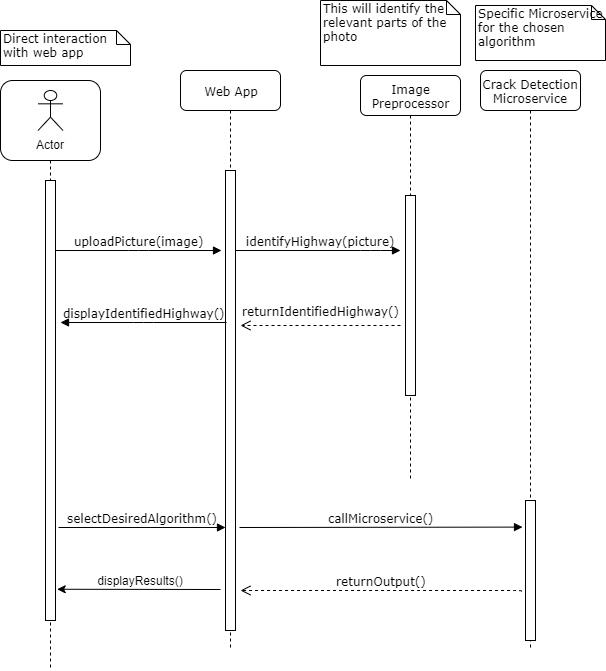

The diagram above was exported from draw.io. Its source (the exported page's mxGraphModel, read from the mxfile embedded in the PNG):
<mxGraphModel dx="1022" dy="437" grid="1" gridSize="10" guides="1" tooltips="1" connect="1" arrows="1" fold="1" page="1" pageScale="1" pageWidth="1100" pageHeight="850" background="#ffffff" math="0" shadow="0">
  <root>
    <mxCell id="0" />
    <mxCell id="1" parent="0" />
    <mxCell id="7baba1c4bc27f4b0-2" value="Web App" style="shape=umlLifeline;perimeter=lifelinePerimeter;whiteSpace=wrap;html=1;container=1;collapsible=0;recursiveResize=0;outlineConnect=0;rounded=1;shadow=0;comic=0;labelBackgroundColor=none;strokeColor=#000000;strokeWidth=1;fillColor=#FFFFFF;fontFamily=Verdana;fontSize=12;fontColor=#000000;align=center;" parent="1" vertex="1">
      <mxGeometry x="240" y="80" width="100" height="580" as="geometry" />
    </mxCell>
    <mxCell id="7baba1c4bc27f4b0-10" value="" style="html=1;points=[];perimeter=orthogonalPerimeter;rounded=0;shadow=0;comic=0;labelBackgroundColor=none;strokeColor=#000000;strokeWidth=1;fillColor=#FFFFFF;fontFamily=Verdana;fontSize=12;fontColor=#000000;align=center;" parent="7baba1c4bc27f4b0-2" vertex="1">
      <mxGeometry x="45" y="100" width="10" height="460" as="geometry" />
    </mxCell>
    <mxCell id="7baba1c4bc27f4b0-3" value="Image&lt;br&gt;Preprocessor" style="shape=umlLifeline;perimeter=lifelinePerimeter;whiteSpace=wrap;html=1;container=1;collapsible=0;recursiveResize=0;outlineConnect=0;rounded=1;shadow=0;comic=0;labelBackgroundColor=none;strokeColor=#000000;strokeWidth=1;fillColor=#FFFFFF;fontFamily=Verdana;fontSize=12;fontColor=#000000;align=center;" parent="1" vertex="1">
      <mxGeometry x="420" y="85" width="100" height="405" as="geometry" />
    </mxCell>
    <mxCell id="7baba1c4bc27f4b0-13" value="" style="html=1;points=[];perimeter=orthogonalPerimeter;rounded=0;shadow=0;comic=0;labelBackgroundColor=none;strokeColor=#000000;strokeWidth=1;fillColor=#FFFFFF;fontFamily=Verdana;fontSize=12;fontColor=#000000;align=center;" parent="7baba1c4bc27f4b0-3" vertex="1">
      <mxGeometry x="45" y="120" width="10" height="200" as="geometry" />
    </mxCell>
    <mxCell id="7baba1c4bc27f4b0-4" value="Crack Detection Microservice" style="shape=umlLifeline;perimeter=lifelinePerimeter;whiteSpace=wrap;html=1;container=1;collapsible=0;recursiveResize=0;outlineConnect=0;rounded=1;shadow=0;comic=0;labelBackgroundColor=none;strokeColor=#000000;strokeWidth=1;fillColor=#FFFFFF;fontFamily=Verdana;fontSize=12;fontColor=#000000;align=center;" parent="1" vertex="1">
      <mxGeometry x="540" y="80" width="100" height="580" as="geometry" />
    </mxCell>
    <mxCell id="7baba1c4bc27f4b0-8" value="" style="shape=umlLifeline;perimeter=lifelinePerimeter;whiteSpace=wrap;html=1;container=1;collapsible=0;recursiveResize=0;outlineConnect=0;rounded=1;shadow=0;comic=0;labelBackgroundColor=none;strokeColor=#000000;strokeWidth=1;fillColor=#FFFFFF;fontFamily=Verdana;fontSize=12;fontColor=#000000;align=center;size=80;" parent="1" vertex="1">
      <mxGeometry x="60" y="90" width="100" height="590" as="geometry" />
    </mxCell>
    <mxCell id="7baba1c4bc27f4b0-9" value="" style="html=1;points=[];perimeter=orthogonalPerimeter;rounded=0;shadow=0;comic=0;labelBackgroundColor=none;strokeColor=#000000;strokeWidth=1;fillColor=#FFFFFF;fontFamily=Verdana;fontSize=12;fontColor=#000000;align=center;" parent="7baba1c4bc27f4b0-8" vertex="1">
      <mxGeometry x="45" y="100" width="10" height="440" as="geometry" />
    </mxCell>
    <mxCell id="S8tug2Plc_t-FWY-7ee8-1" value="Actor" style="shape=umlActor;verticalLabelPosition=bottom;labelBackgroundColor=#ffffff;verticalAlign=top;html=1;outlineConnect=0;" vertex="1" parent="7baba1c4bc27f4b0-8">
      <mxGeometry x="37.5" y="10" width="25" height="40" as="geometry" />
    </mxCell>
    <mxCell id="7baba1c4bc27f4b0-22" value="" style="html=1;points=[];perimeter=orthogonalPerimeter;rounded=0;shadow=0;comic=0;labelBackgroundColor=none;strokeColor=#000000;strokeWidth=1;fillColor=#FFFFFF;fontFamily=Verdana;fontSize=12;fontColor=#000000;align=center;" parent="1" vertex="1">
      <mxGeometry x="585" y="510" width="10" height="140" as="geometry" />
    </mxCell>
    <mxCell id="7baba1c4bc27f4b0-23" value="callMicroservice()" style="html=1;verticalAlign=bottom;endArrow=block;labelBackgroundColor=none;fontFamily=Verdana;fontSize=12;entryX=-0.3;entryY=0.19;entryDx=0;entryDy=0;entryPerimeter=0;" parent="1" target="7baba1c4bc27f4b0-22" edge="1">
      <mxGeometry relative="1" as="geometry">
        <mxPoint x="299" y="537" as="sourcePoint" />
        <mxPoint x="586" y="540" as="targetPoint" />
      </mxGeometry>
    </mxCell>
    <mxCell id="7baba1c4bc27f4b0-30" value="returnOutput()" style="html=1;verticalAlign=bottom;endArrow=open;dashed=1;endSize=8;labelBackgroundColor=none;fontFamily=Verdana;fontSize=12;edgeStyle=elbowEdgeStyle;elbow=vertical;exitX=-0.367;exitY=0.652;exitDx=0;exitDy=0;exitPerimeter=0;" parent="1" source="7baba1c4bc27f4b0-22" edge="1">
      <mxGeometry relative="1" as="geometry">
        <mxPoint x="300" y="600" as="targetPoint" />
        <Array as="points">
          <mxPoint x="570" y="600" />
        </Array>
      </mxGeometry>
    </mxCell>
    <mxCell id="7baba1c4bc27f4b0-11" value="uploadPicture(image)" style="html=1;verticalAlign=bottom;endArrow=block;labelBackgroundColor=none;fontFamily=Verdana;fontSize=12;edgeStyle=elbowEdgeStyle;elbow=vertical;" parent="1" source="7baba1c4bc27f4b0-9" edge="1">
      <mxGeometry relative="1" as="geometry">
        <mxPoint x="220" y="190" as="sourcePoint" />
        <mxPoint x="281" y="260" as="targetPoint" />
      </mxGeometry>
    </mxCell>
    <mxCell id="7baba1c4bc27f4b0-14" value="identifyHighway(picture)" style="html=1;verticalAlign=bottom;endArrow=block;labelBackgroundColor=none;fontFamily=Verdana;fontSize=12;edgeStyle=elbowEdgeStyle;elbow=vertical;" parent="1" source="7baba1c4bc27f4b0-10" edge="1">
      <mxGeometry x="0.6364" y="-50" relative="1" as="geometry">
        <mxPoint x="370" y="200" as="sourcePoint" />
        <mxPoint x="460" y="260" as="targetPoint" />
        <Array as="points">
          <mxPoint x="430" y="260" />
          <mxPoint x="370" y="260" />
          <mxPoint x="390" y="250" />
        </Array>
        <mxPoint x="-50" y="-50" as="offset" />
      </mxGeometry>
    </mxCell>
    <mxCell id="7baba1c4bc27f4b0-40" value="Direct interaction with web app" style="shape=note;whiteSpace=wrap;html=1;size=14;verticalAlign=top;align=left;spacingTop=-6;rounded=0;shadow=0;comic=0;labelBackgroundColor=none;strokeColor=#000000;strokeWidth=1;fillColor=#FFFFFF;fontFamily=Verdana;fontSize=12;fontColor=#000000;" parent="1" vertex="1">
      <mxGeometry x="60" y="40" width="130" height="35" as="geometry" />
    </mxCell>
    <mxCell id="7baba1c4bc27f4b0-42" value="This will identify the relevant parts of the photo" style="shape=note;whiteSpace=wrap;html=1;size=14;verticalAlign=top;align=left;spacingTop=-6;rounded=0;shadow=0;comic=0;labelBackgroundColor=none;strokeColor=#000000;strokeWidth=1;fillColor=#FFFFFF;fontFamily=Verdana;fontSize=12;fontColor=#000000;" parent="1" vertex="1">
      <mxGeometry x="380" y="10" width="140" height="65" as="geometry" />
    </mxCell>
    <mxCell id="7baba1c4bc27f4b0-43" value="Specific Microservice for the chosen algorithm" style="shape=note;whiteSpace=wrap;html=1;size=14;verticalAlign=top;align=left;spacingTop=-6;rounded=0;shadow=0;comic=0;labelBackgroundColor=none;strokeColor=#000000;strokeWidth=1;fillColor=#FFFFFF;fontFamily=Verdana;fontSize=12;fontColor=#000000;" parent="1" vertex="1">
      <mxGeometry x="535" y="15" width="130" height="55" as="geometry" />
    </mxCell>
    <mxCell id="S8tug2Plc_t-FWY-7ee8-3" value="returnIdentifiedHighway()" style="html=1;verticalAlign=bottom;endArrow=open;dashed=1;endSize=8;labelBackgroundColor=none;fontFamily=Verdana;fontSize=12;edgeStyle=elbowEdgeStyle;elbow=vertical;" edge="1" parent="1">
      <mxGeometry y="-5" relative="1" as="geometry">
        <mxPoint x="300" y="335" as="targetPoint" />
        <Array as="points">
          <mxPoint x="460" y="335" />
          <mxPoint x="400" y="334.5" />
        </Array>
        <mxPoint x="460" y="335" as="sourcePoint" />
        <mxPoint as="offset" />
      </mxGeometry>
    </mxCell>
    <mxCell id="S8tug2Plc_t-FWY-7ee8-7" value="selectDesiredAlgorithm()" style="html=1;verticalAlign=bottom;endArrow=block;labelBackgroundColor=none;fontFamily=Verdana;fontSize=12;edgeStyle=elbowEdgeStyle;elbow=vertical;exitX=1.3;exitY=0.789;exitDx=0;exitDy=0;exitPerimeter=0;" edge="1" parent="1" source="7baba1c4bc27f4b0-9" target="7baba1c4bc27f4b0-10">
      <mxGeometry relative="1" as="geometry">
        <mxPoint x="120" y="400" as="sourcePoint" />
        <mxPoint x="280" y="400" as="targetPoint" />
      </mxGeometry>
    </mxCell>
    <mxCell id="S8tug2Plc_t-FWY-7ee8-11" value="displayIdentifiedHighway()" style="html=1;verticalAlign=bottom;endArrow=block;labelBackgroundColor=none;fontFamily=Verdana;fontSize=12;edgeStyle=elbowEdgeStyle;elbow=vertical;exitX=0.1;exitY=0.33;exitDx=0;exitDy=0;exitPerimeter=0;" edge="1" parent="1" source="7baba1c4bc27f4b0-10">
      <mxGeometry relative="1" as="geometry">
        <mxPoint x="120" y="350" as="sourcePoint" />
        <mxPoint x="120" y="332" as="targetPoint" />
        <Array as="points" />
      </mxGeometry>
    </mxCell>
    <mxCell id="S8tug2Plc_t-FWY-7ee8-13" value="" style="endArrow=classic;html=1;entryX=1.167;entryY=0.929;entryDx=0;entryDy=0;entryPerimeter=0;" edge="1" parent="1" target="7baba1c4bc27f4b0-9">
      <mxGeometry width="50" height="50" relative="1" as="geometry">
        <mxPoint x="280" y="599" as="sourcePoint" />
        <mxPoint x="110" y="700" as="targetPoint" />
      </mxGeometry>
    </mxCell>
    <mxCell id="S8tug2Plc_t-FWY-7ee8-14" value="displayResults()" style="text;html=1;strokeColor=none;fillColor=none;align=center;verticalAlign=middle;whiteSpace=wrap;rounded=0;" vertex="1" parent="1">
      <mxGeometry x="180" y="580" width="40" height="20" as="geometry" />
    </mxCell>
  </root>
</mxGraphModel>